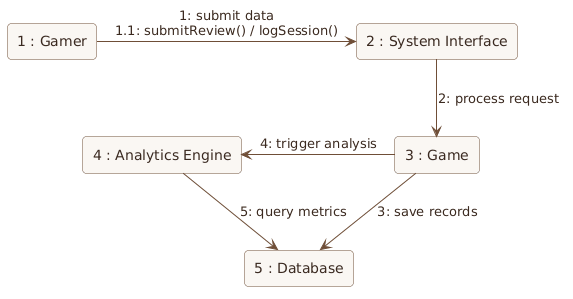

The diagram above was rendered by PlantUML. Its source (embedded in the PNG):
@startuml
skinparam backgroundColor #FFFFFF
skinparam roundCorner 8
skinparam shadowing false
skinparam defaultFontName "Segoe UI"
skinparam rectangle {
    BackgroundColor #FAF7F3
    BorderColor #6F4E37
    FontColor #3B2A20
}
skinparam arrow {
    Color #6F4E37
    FontColor #3B2A20
}

rectangle "1 : Gamer" as Gamer
rectangle "2 : System Interface" as UI
rectangle "3 : Game" as Game
rectangle "4 : Analytics Engine" as Engine
rectangle "5 : Database" as DB

Gamer -right-> UI : 1: submit data\n1.1: submitReview() / logSession()
UI -down-> Game : 2: process request
Game -down-> DB : 3: save records
Game -left-> Engine : 4: trigger analysis
Engine -right-> DB : 5: query metrics
@enduml